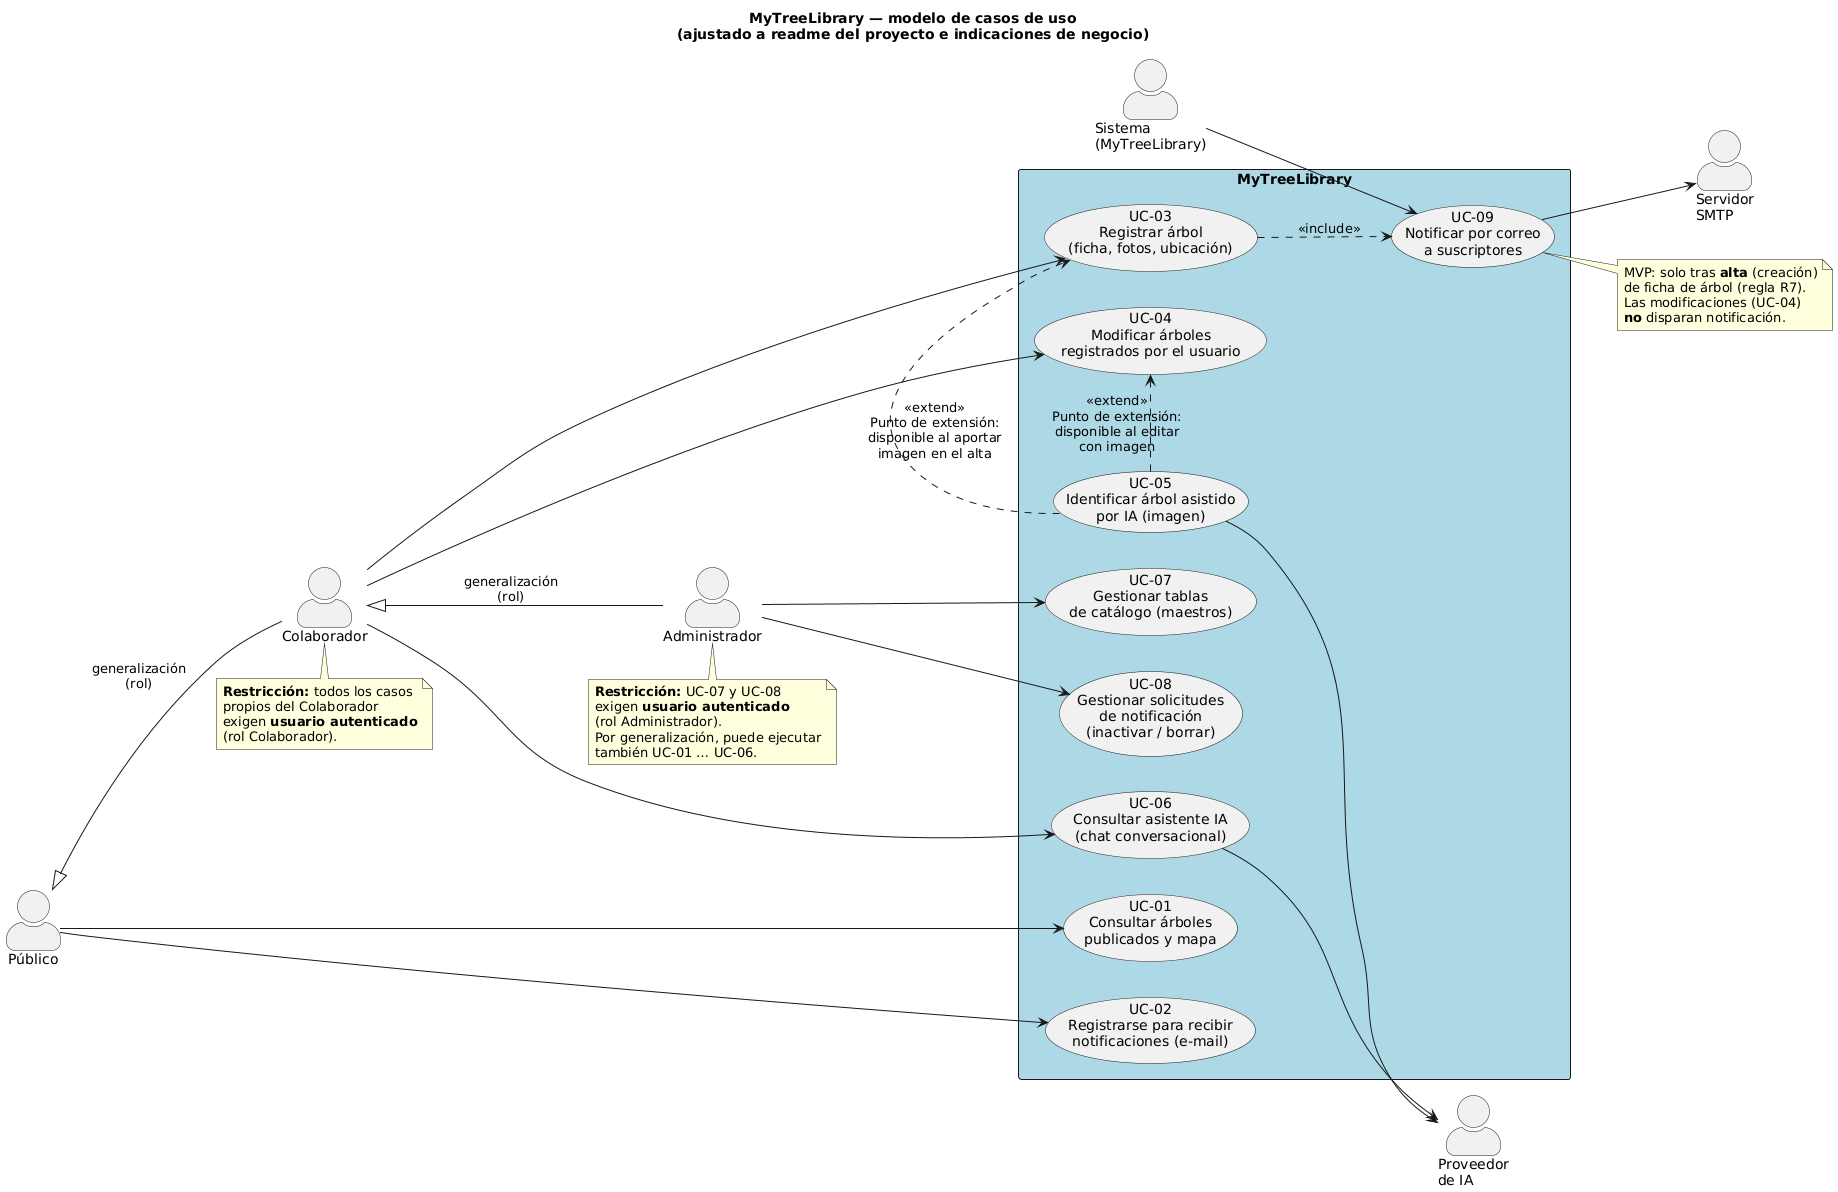

The diagram above was rendered by PlantUML. Its source (embedded in the PNG):
@startuml
title MyTreeLibrary — modelo de casos de uso\n(ajustado a readme del proyecto e indicaciones de negocio)

skinparam packageStyle rectangle
skinparam actorStyle awesome
left to right direction

actor "Público" as Publico
actor "Colaborador" as Colaborador
actor "Administrador" as Administrador
actor "Sistema\n(MyTreeLibrary)" as Sistema
actor "Proveedor\nde IA" as ProvIA
actor "Servidor\nSMTP" as SMTP

Publico <|-- Colaborador : generalización\n(rol)
Colaborador <|-- Administrador : generalización\n(rol)

rectangle "MyTreeLibrary" #LightBlue {
  usecase "UC-01\nConsultar árboles\npublicados y mapa" as UC1
  usecase "UC-02\nRegistrarse para recibir\nnotificaciones (e-mail)" as UC2

  usecase "UC-03\nRegistrar árbol\n(ficha, fotos, ubicación)" as UC3
  usecase "UC-04\nModificar árboles\nregistrados por el usuario" as UC4
  usecase "UC-05\nIdentificar árbol asistido\npor IA (imagen)" as UC5

  usecase "UC-06\nConsultar asistente IA\n(chat conversacional)" as UC6

  usecase "UC-07\nGestionar tablas\nde catálogo (maestros)" as UC7
  usecase "UC-08\nGestionar solicitudes\nde notificación\n(inactivar / borrar)" as UC8

  usecase "UC-09\nNotificar por correo\na suscriptores" as UC9
}

' --- Público (sin autenticación) ---
Publico --> UC1
Publico --> UC2

' --- Colaborador (requiere autenticación; hereda Público) ---
Colaborador --> UC3
Colaborador --> UC4
Colaborador --> UC6

UC5 .> UC3 : <<extend>>\nPunto de extensión:\ndisponible al aportar\nimagen en el alta
UC5 .> UC4 : <<extend>>\nPunto de extensión:\ndisponible al editar\ncon imagen

' --- Administrador (requiere autenticación; hereda Colaborador) ---
Administrador --> UC7
Administrador --> UC8

note bottom of Colaborador
  **Restricción:** todos los casos
  propios del Colaborador
  exigen **usuario autenticado**
  (rol Colaborador).
end note

note bottom of Administrador
  **Restricción:** UC-07 y UC-08
  exigen **usuario autenticado**
  (rol Administrador).
  Por generalización, puede ejecutar
  también UC-01 … UC-06.
end note

' --- Notificaciones automáticas (sistema) ---
Sistema --> UC9
UC3 ..> UC9 : <<include>>

note right of UC9
  MVP: solo tras **alta** (creación)
  de ficha de árbol (regla R7).
  Las modificaciones (UC-04)
  **no** disparan notificación.
end note

UC9 --> SMTP

UC5 --> ProvIA
UC6 --> ProvIA
@enduml